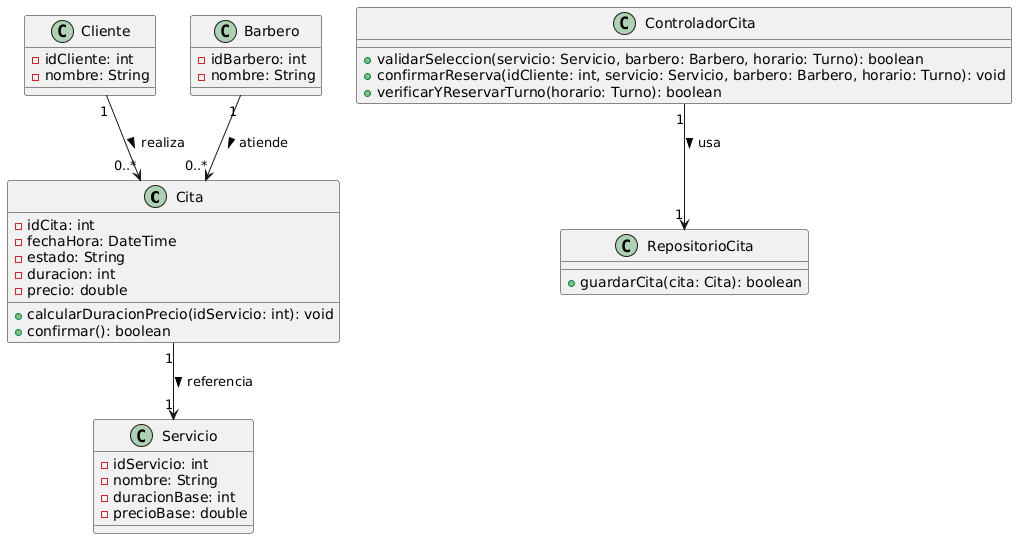

The diagram above was rendered by PlantUML. Its source (embedded in the PNG):
@startuml
class Cita {
  - idCita: int
  - fechaHora: DateTime
  - estado: String
  - duracion: int
  - precio: double
  + calcularDuracionPrecio(idServicio: int): void
  + confirmar(): boolean
}

class Servicio {
  - idServicio: int
  - nombre: String
  - duracionBase: int
  - precioBase: double
}

class ControladorCita {
  + validarSeleccion(servicio: Servicio, barbero: Barbero, horario: Turno): boolean
  + confirmarReserva(idCliente: int, servicio: Servicio, barbero: Barbero, horario: Turno): void
  + verificarYReservarTurno(horario: Turno): boolean
}

class RepositorioCita {
  + guardarCita(cita: Cita): boolean
}

class Cliente {
  - idCliente: int
  - nombre: String
}

class Barbero {
  - idBarbero: int
  - nombre: String
}

ControladorCita "1" --> "1" RepositorioCita : usa >
Cliente "1" --> "0..*" Cita : realiza >
Barbero "1" --> "0..*" Cita : atiende >
Cita "1" --> "1" Servicio : referencia >
@enduml